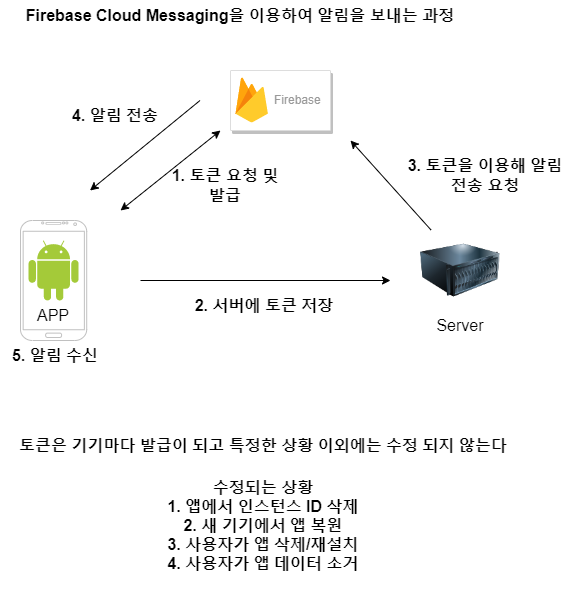

The diagram above was exported from draw.io. Its source (the exported page's mxGraphModel, read from the mxfile embedded in the PNG):
<mxGraphModel dx="1235" dy="636" grid="1" gridSize="10" guides="1" tooltips="1" connect="1" arrows="1" fold="1" page="1" pageScale="1" pageWidth="827" pageHeight="1169" math="0" shadow="0">
  <root>
    <mxCell id="0" />
    <mxCell id="1" parent="0" />
    <mxCell id="fZnp8IZbGQfWrfUyOG84-1" value="" style="strokeColor=#dddddd;shadow=1;strokeWidth=1;rounded=1;absoluteArcSize=1;arcSize=2;" vertex="1" parent="1">
      <mxGeometry x="380" y="100" width="100" height="60" as="geometry" />
    </mxCell>
    <mxCell id="fZnp8IZbGQfWrfUyOG84-2" value="Firebase" style="sketch=0;dashed=0;connectable=0;html=1;fillColor=#5184F3;strokeColor=none;shape=mxgraph.gcp2.firebase;part=1;labelPosition=right;verticalLabelPosition=middle;align=left;verticalAlign=middle;spacingLeft=5;fontColor=#999999;fontSize=12;" vertex="1" parent="fZnp8IZbGQfWrfUyOG84-1">
      <mxGeometry width="32.4" height="45" relative="1" as="geometry">
        <mxPoint x="5" y="7" as="offset" />
      </mxGeometry>
    </mxCell>
    <mxCell id="fZnp8IZbGQfWrfUyOG84-3" value="" style="dashed=0;outlineConnect=0;html=1;align=center;labelPosition=center;verticalLabelPosition=bottom;verticalAlign=top;shape=mxgraph.weblogos.android;fillColor=#A4CA39;strokeColor=none" vertex="1" parent="1">
      <mxGeometry x="178.1" y="270" width="50" height="60" as="geometry" />
    </mxCell>
    <mxCell id="fZnp8IZbGQfWrfUyOG84-4" value="" style="verticalLabelPosition=bottom;verticalAlign=top;html=1;shadow=0;dashed=0;strokeWidth=1;shape=mxgraph.android.phone2;strokeColor=#c0c0c0;" vertex="1" parent="1">
      <mxGeometry x="169.99999999999997" y="250" width="66.2" height="120" as="geometry" />
    </mxCell>
    <mxCell id="fZnp8IZbGQfWrfUyOG84-5" value="" style="image;html=1;image=img/lib/clip_art/computers/Server_128x128.png" vertex="1" parent="1">
      <mxGeometry x="570" y="260" width="80" height="80" as="geometry" />
    </mxCell>
    <mxCell id="fZnp8IZbGQfWrfUyOG84-9" value="&lt;font style=&quot;font-size: 16px;&quot;&gt;&lt;b&gt;1. 토큰 요청 및 발급&lt;/b&gt;&lt;/font&gt;" style="text;html=1;strokeColor=none;fillColor=none;align=center;verticalAlign=middle;whiteSpace=wrap;rounded=0;" vertex="1" parent="1">
      <mxGeometry x="320" y="200" width="110" height="30" as="geometry" />
    </mxCell>
    <mxCell id="fZnp8IZbGQfWrfUyOG84-10" value="" style="endArrow=classic;startArrow=classic;html=1;rounded=0;" edge="1" parent="1">
      <mxGeometry width="50" height="50" relative="1" as="geometry">
        <mxPoint x="270" y="240" as="sourcePoint" />
        <mxPoint x="370" y="160" as="targetPoint" />
      </mxGeometry>
    </mxCell>
    <mxCell id="fZnp8IZbGQfWrfUyOG84-13" value="&lt;b&gt;Firebase Cloud Messaging을 이용하여 알림을 보내는 과정&lt;/b&gt;" style="text;html=1;strokeColor=none;fillColor=none;align=center;verticalAlign=middle;whiteSpace=wrap;rounded=0;fontSize=16;" vertex="1" parent="1">
      <mxGeometry x="170" y="30" width="440" height="30" as="geometry" />
    </mxCell>
    <mxCell id="fZnp8IZbGQfWrfUyOG84-15" value="" style="endArrow=classic;html=1;rounded=0;fontSize=16;" edge="1" parent="1">
      <mxGeometry width="50" height="50" relative="1" as="geometry">
        <mxPoint x="290" y="310" as="sourcePoint" />
        <mxPoint x="540" y="310" as="targetPoint" />
      </mxGeometry>
    </mxCell>
    <mxCell id="fZnp8IZbGQfWrfUyOG84-16" value="&lt;font style=&quot;font-size: 16px;&quot;&gt;&lt;b&gt;2. 서버에 토큰 저장&lt;br&gt;&lt;/b&gt;&lt;/font&gt;" style="text;html=1;strokeColor=none;fillColor=none;align=center;verticalAlign=middle;whiteSpace=wrap;rounded=0;" vertex="1" parent="1">
      <mxGeometry x="339" y="320" width="150" height="30" as="geometry" />
    </mxCell>
    <mxCell id="fZnp8IZbGQfWrfUyOG84-17" value="" style="endArrow=classic;html=1;rounded=0;fontSize=16;exitX=0.132;exitY=-0.006;exitDx=0;exitDy=0;exitPerimeter=0;" edge="1" parent="1" source="fZnp8IZbGQfWrfUyOG84-5">
      <mxGeometry width="50" height="50" relative="1" as="geometry">
        <mxPoint x="310" y="360" as="sourcePoint" />
        <mxPoint x="500" y="170" as="targetPoint" />
      </mxGeometry>
    </mxCell>
    <mxCell id="fZnp8IZbGQfWrfUyOG84-18" value="&lt;font style=&quot;font-size: 16px;&quot;&gt;&lt;b&gt;3. 토큰을 이용해 알림 전송 요청&lt;br&gt;&lt;/b&gt;&lt;/font&gt;" style="text;html=1;strokeColor=none;fillColor=none;align=center;verticalAlign=middle;whiteSpace=wrap;rounded=0;" vertex="1" parent="1">
      <mxGeometry x="550" y="190" width="170" height="30" as="geometry" />
    </mxCell>
    <mxCell id="fZnp8IZbGQfWrfUyOG84-19" value="" style="endArrow=classic;html=1;rounded=0;fontSize=16;" edge="1" parent="1">
      <mxGeometry width="50" height="50" relative="1" as="geometry">
        <mxPoint x="349.5" y="130" as="sourcePoint" />
        <mxPoint x="239.5" y="220" as="targetPoint" />
      </mxGeometry>
    </mxCell>
    <mxCell id="fZnp8IZbGQfWrfUyOG84-20" value="&lt;font style=&quot;font-size: 16px;&quot;&gt;&lt;b&gt;4. 알림 전송&lt;/b&gt;&lt;/font&gt;" style="text;html=1;strokeColor=none;fillColor=none;align=center;verticalAlign=middle;whiteSpace=wrap;rounded=0;" vertex="1" parent="1">
      <mxGeometry x="210" y="130" width="110" height="30" as="geometry" />
    </mxCell>
    <mxCell id="fZnp8IZbGQfWrfUyOG84-21" value="&lt;font style=&quot;font-size: 16px;&quot;&gt;&lt;b&gt;5. 알림 수신&lt;/b&gt;&lt;/font&gt;" style="text;html=1;strokeColor=none;fillColor=none;align=center;verticalAlign=middle;whiteSpace=wrap;rounded=0;" vertex="1" parent="1">
      <mxGeometry x="150" y="370" width="110" height="30" as="geometry" />
    </mxCell>
    <mxCell id="fZnp8IZbGQfWrfUyOG84-23" value="APP" style="text;html=1;strokeColor=none;fillColor=none;align=center;verticalAlign=middle;whiteSpace=wrap;rounded=0;fontSize=16;" vertex="1" parent="1">
      <mxGeometry x="173.1" y="330" width="60" height="30" as="geometry" />
    </mxCell>
    <mxCell id="fZnp8IZbGQfWrfUyOG84-24" value="Server" style="text;html=1;strokeColor=none;fillColor=none;align=center;verticalAlign=middle;whiteSpace=wrap;rounded=0;fontSize=16;" vertex="1" parent="1">
      <mxGeometry x="580" y="340" width="60" height="30" as="geometry" />
    </mxCell>
    <mxCell id="fZnp8IZbGQfWrfUyOG84-25" value="토큰은 기기마다 발급이 되고 특정한 상황 이외에는 수정 되지 않는다" style="text;html=1;strokeColor=none;fillColor=none;align=center;verticalAlign=middle;whiteSpace=wrap;rounded=0;fontSize=16;fontStyle=1" vertex="1" parent="1">
      <mxGeometry x="162.15" y="460" width="501.9" height="30" as="geometry" />
    </mxCell>
    <mxCell id="fZnp8IZbGQfWrfUyOG84-26" value="수정되는 상황&lt;br&gt;&lt;div&gt;1. 앱에서 인스턴스 ID 삭제&lt;/div&gt;&lt;div&gt;2. 새 기기에서 앱 복원&lt;/div&gt;&lt;div&gt;3. 사용자가 앱 삭제/재설치&lt;/div&gt;&lt;div&gt;4. 사용자가 앱 데이터 소거&lt;/div&gt;" style="text;html=1;strokeColor=none;fillColor=none;align=center;verticalAlign=middle;whiteSpace=wrap;rounded=0;fontSize=16;labelPosition=center;verticalLabelPosition=middle;textDirection=ltr;fontStyle=1" vertex="1" parent="1">
      <mxGeometry x="233.1" y="490" width="360" height="130" as="geometry" />
    </mxCell>
  </root>
</mxGraphModel>